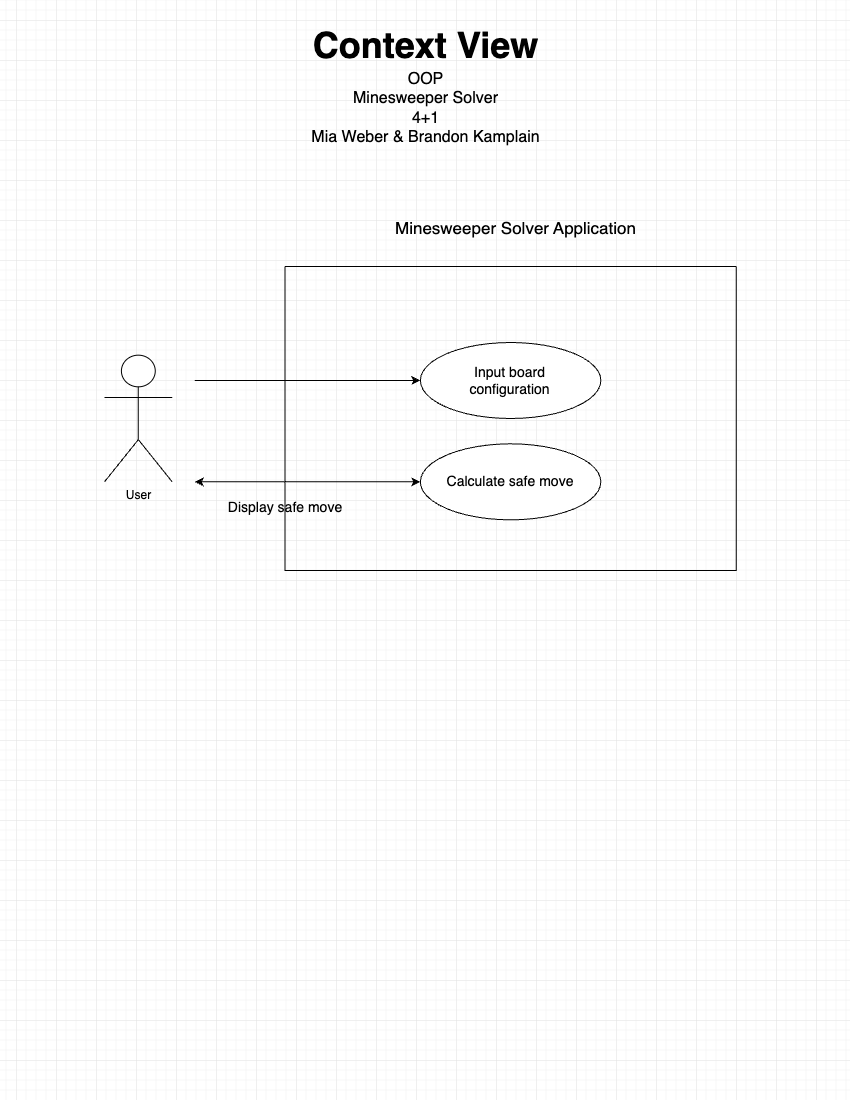

The diagram above was exported from draw.io. Its source (the exported page's mxGraphModel, read from the mxfile embedded in the PNG):
<mxGraphModel dx="1183" dy="760" grid="1" gridSize="10" guides="1" tooltips="1" connect="1" arrows="1" fold="1" page="1" pageScale="1" pageWidth="850" pageHeight="1100" math="0" shadow="0">
  <root>
    <mxCell id="0" />
    <mxCell id="1" parent="0" />
    <mxCell id="W-jwm6uHAI1Lu78tiC7t-1" value="" style="group" vertex="1" connectable="0" parent="1">
      <mxGeometry x="104" y="190" width="643" height="380" as="geometry" />
    </mxCell>
    <mxCell id="W-jwm6uHAI1Lu78tiC7t-2" value="User" style="shape=umlActor;verticalLabelPosition=bottom;verticalAlign=top;html=1;outlineConnect=0;" vertex="1" parent="W-jwm6uHAI1Lu78tiC7t-1">
      <mxGeometry y="164.66666666666666" width="67.6842105263158" height="126.66666666666667" as="geometry" />
    </mxCell>
    <mxCell id="W-jwm6uHAI1Lu78tiC7t-3" value="" style="endArrow=classic;html=1;rounded=0;entryX=0;entryY=0.5;entryDx=0;entryDy=0;" edge="1" parent="W-jwm6uHAI1Lu78tiC7t-1" target="W-jwm6uHAI1Lu78tiC7t-9">
      <mxGeometry width="50" height="50" relative="1" as="geometry">
        <mxPoint x="90.24561403508771" y="190" as="sourcePoint" />
        <mxPoint x="270.7368421052632" y="164.66666666666666" as="targetPoint" />
      </mxGeometry>
    </mxCell>
    <mxCell id="W-jwm6uHAI1Lu78tiC7t-4" value="" style="swimlane;startSize=0;" vertex="1" parent="W-jwm6uHAI1Lu78tiC7t-1">
      <mxGeometry x="180.49122807017542" y="76" width="451.2280701754386" height="304" as="geometry">
        <mxRectangle x="70" y="40" width="50" height="40" as="alternateBounds" />
      </mxGeometry>
    </mxCell>
    <mxCell id="W-jwm6uHAI1Lu78tiC7t-5" value="" style="group" vertex="1" connectable="0" parent="W-jwm6uHAI1Lu78tiC7t-4">
      <mxGeometry x="135.36842105263156" y="177.33333333333334" width="203.05263157894734" height="76" as="geometry" />
    </mxCell>
    <mxCell id="W-jwm6uHAI1Lu78tiC7t-6" value="" style="ellipse;whiteSpace=wrap;html=1;" vertex="1" parent="W-jwm6uHAI1Lu78tiC7t-5">
      <mxGeometry width="180.49122807017542" height="76" as="geometry" />
    </mxCell>
    <mxCell id="W-jwm6uHAI1Lu78tiC7t-7" value="&lt;font style=&quot;font-size: 14px;&quot;&gt;Calculate safe move&lt;/font&gt;" style="text;html=1;strokeColor=none;fillColor=none;align=center;verticalAlign=middle;whiteSpace=wrap;rounded=0;" vertex="1" parent="W-jwm6uHAI1Lu78tiC7t-5">
      <mxGeometry x="9.227614035087718" y="15.2" width="162.03599999999997" height="45.6" as="geometry" />
    </mxCell>
    <mxCell id="W-jwm6uHAI1Lu78tiC7t-8" value="" style="group" vertex="1" connectable="0" parent="W-jwm6uHAI1Lu78tiC7t-4">
      <mxGeometry x="135.3684210526316" y="76" width="180.49122807017542" height="76" as="geometry" />
    </mxCell>
    <mxCell id="W-jwm6uHAI1Lu78tiC7t-9" value="" style="ellipse;whiteSpace=wrap;html=1;" vertex="1" parent="W-jwm6uHAI1Lu78tiC7t-8">
      <mxGeometry width="180.49122807017542" height="76" as="geometry" />
    </mxCell>
    <mxCell id="W-jwm6uHAI1Lu78tiC7t-10" value="&lt;font style=&quot;font-size: 14px;&quot;&gt;Input board configuration&lt;/font&gt;" style="text;html=1;strokeColor=none;fillColor=none;align=center;verticalAlign=middle;whiteSpace=wrap;rounded=0;" vertex="1" parent="W-jwm6uHAI1Lu78tiC7t-8">
      <mxGeometry x="47.629451688351566" y="15.2" width="85.23354720993856" height="45.6" as="geometry" />
    </mxCell>
    <mxCell id="W-jwm6uHAI1Lu78tiC7t-11" value="&lt;font style=&quot;font-size: 17px;&quot;&gt;Minesweeper Solver Application&lt;/font&gt;" style="text;html=1;strokeColor=none;fillColor=none;align=center;verticalAlign=middle;whiteSpace=wrap;rounded=0;" vertex="1" parent="W-jwm6uHAI1Lu78tiC7t-1">
      <mxGeometry x="180.49122807017542" width="462.50877192982455" height="76" as="geometry" />
    </mxCell>
    <mxCell id="W-jwm6uHAI1Lu78tiC7t-12" value="" style="endArrow=classic;startArrow=classic;html=1;rounded=0;entryX=0;entryY=0.5;entryDx=0;entryDy=0;" edge="1" parent="W-jwm6uHAI1Lu78tiC7t-1" target="W-jwm6uHAI1Lu78tiC7t-6">
      <mxGeometry width="50" height="50" relative="1" as="geometry">
        <mxPoint x="90.24561403508771" y="291.3333333333333" as="sourcePoint" />
        <mxPoint x="315.859649122807" y="293.8666666666667" as="targetPoint" />
      </mxGeometry>
    </mxCell>
    <mxCell id="W-jwm6uHAI1Lu78tiC7t-13" value="&lt;font style=&quot;font-size: 14px;&quot;&gt;Display safe move&lt;/font&gt;" style="text;html=1;strokeColor=none;fillColor=none;align=center;verticalAlign=middle;whiteSpace=wrap;rounded=0;" vertex="1" parent="W-jwm6uHAI1Lu78tiC7t-1">
      <mxGeometry x="67.6842105263158" y="304" width="225.6140350877193" height="25.333333333333336" as="geometry" />
    </mxCell>
    <mxCell id="W-jwm6uHAI1Lu78tiC7t-14" value="&lt;b&gt;&lt;font style=&quot;font-size: 36px;&quot;&gt;Context View&lt;/font&gt;&lt;/b&gt;" style="text;html=1;strokeColor=none;fillColor=none;align=center;verticalAlign=middle;whiteSpace=wrap;rounded=0;" vertex="1" parent="1">
      <mxGeometry x="247" y="20" width="357" height="50" as="geometry" />
    </mxCell>
    <mxCell id="W-jwm6uHAI1Lu78tiC7t-15" value="&lt;font style=&quot;font-size: 16px;&quot;&gt;OOP&lt;br&gt;Minesweeper Solver&lt;br&gt;4+1&lt;br&gt;Mia Weber &amp;amp; Brandon Kamplain&lt;/font&gt;" style="text;html=1;strokeColor=none;fillColor=none;align=center;verticalAlign=middle;whiteSpace=wrap;rounded=0;" vertex="1" parent="1">
      <mxGeometry x="252" y="60" width="347" height="95" as="geometry" />
    </mxCell>
  </root>
</mxGraphModel>